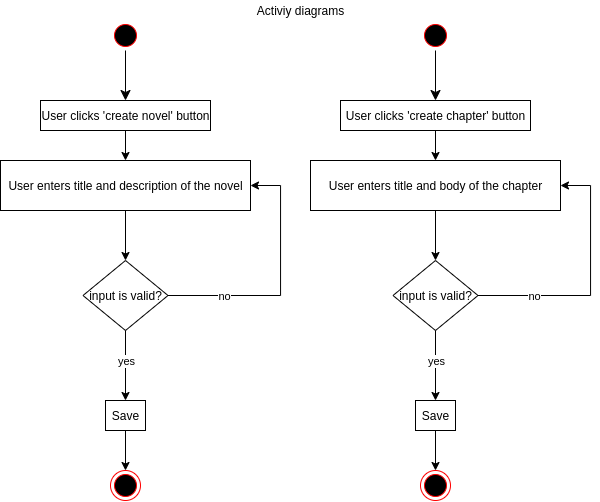

The diagram above was exported from draw.io. Its source (the exported page's mxGraphModel, read from the mxfile embedded in the PNG):
<mxGraphModel dx="951" dy="593" grid="1" gridSize="10" guides="1" tooltips="1" connect="1" arrows="1" fold="1" page="1" pageScale="1" pageWidth="827" pageHeight="1169" math="0" shadow="0">
  <root>
    <mxCell id="0" />
    <mxCell id="1" parent="0" />
    <mxCell id="2" value="" style="ellipse;html=1;shape=endState;fillColor=#000000;strokeColor=#ff0000;" vertex="1" parent="1">
      <mxGeometry x="200" y="500" width="30" height="30" as="geometry" />
    </mxCell>
    <mxCell id="3" value="" style="ellipse;html=1;shape=startState;fillColor=#000000;strokeColor=#ff0000;" vertex="1" parent="1">
      <mxGeometry x="200" y="50" width="30" height="30" as="geometry" />
    </mxCell>
    <mxCell id="4" value="" style="edgeStyle=orthogonalEdgeStyle;html=1;verticalAlign=bottom;endArrow=classic;endSize=8;entryX=0.5;entryY=0;entryDx=0;entryDy=0;endFill=1;" edge="1" source="3" target="10" parent="1">
      <mxGeometry relative="1" as="geometry">
        <mxPoint x="215" y="140" as="targetPoint" />
      </mxGeometry>
    </mxCell>
    <mxCell id="5" style="edgeStyle=none;rounded=0;orthogonalLoop=1;jettySize=auto;html=1;startArrow=none;startFill=0;endArrow=classic;endFill=1;strokeColor=#000000;" edge="1" source="14" parent="1">
      <mxGeometry relative="1" as="geometry">
        <mxPoint x="215" y="430" as="targetPoint" />
      </mxGeometry>
    </mxCell>
    <mxCell id="6" style="edgeStyle=orthogonalEdgeStyle;rounded=0;orthogonalLoop=1;jettySize=auto;html=1;entryX=1;entryY=0.5;entryDx=0;entryDy=0;startArrow=none;startFill=0;endArrow=classic;endFill=1;strokeColor=#000000;exitX=1;exitY=0.5;exitDx=0;exitDy=0;" edge="1" source="8" target="12" parent="1">
      <mxGeometry relative="1" as="geometry">
        <Array as="points">
          <mxPoint x="370" y="325" />
          <mxPoint x="370" y="215" />
        </Array>
      </mxGeometry>
    </mxCell>
    <mxCell id="7" value="no" style="edgeLabel;html=1;align=center;verticalAlign=middle;resizable=0;points=[];" vertex="1" connectable="0" parent="6">
      <mxGeometry x="-0.6147" y="-1" relative="1" as="geometry">
        <mxPoint x="7.93" y="-1.01" as="offset" />
      </mxGeometry>
    </mxCell>
    <mxCell id="8" value="input is valid?" style="rhombus;whiteSpace=wrap;html=1;fillColor=none;" vertex="1" parent="1">
      <mxGeometry x="172.5" y="290" width="85" height="70" as="geometry" />
    </mxCell>
    <mxCell id="9" style="edgeStyle=none;rounded=0;orthogonalLoop=1;jettySize=auto;html=1;entryX=0.5;entryY=0;entryDx=0;entryDy=0;startArrow=none;startFill=0;endArrow=classic;endFill=1;strokeColor=#000000;" edge="1" source="10" target="12" parent="1">
      <mxGeometry relative="1" as="geometry" />
    </mxCell>
    <mxCell id="10" value="User clicks 'create novel' button" style="html=1;strokeWidth=1;" vertex="1" parent="1">
      <mxGeometry x="130" y="130" width="170" height="30" as="geometry" />
    </mxCell>
    <mxCell id="11" style="edgeStyle=none;rounded=0;orthogonalLoop=1;jettySize=auto;html=1;startArrow=none;startFill=0;endArrow=classic;endFill=1;strokeColor=#000000;" edge="1" source="12" target="8" parent="1">
      <mxGeometry relative="1" as="geometry" />
    </mxCell>
    <mxCell id="12" value="User enters title and description of the novel" style="html=1;strokeWidth=1;" vertex="1" parent="1">
      <mxGeometry x="90" y="190" width="250" height="50" as="geometry" />
    </mxCell>
    <mxCell id="13" style="edgeStyle=none;rounded=0;orthogonalLoop=1;jettySize=auto;html=1;entryX=0.5;entryY=0;entryDx=0;entryDy=0;startArrow=none;startFill=0;endArrow=classic;endFill=1;strokeColor=#000000;" edge="1" source="14" target="2" parent="1">
      <mxGeometry relative="1" as="geometry" />
    </mxCell>
    <mxCell id="14" value="Save" style="html=1;strokeWidth=1;" vertex="1" parent="1">
      <mxGeometry x="195" y="430" width="40" height="30" as="geometry" />
    </mxCell>
    <mxCell id="15" style="edgeStyle=none;rounded=0;orthogonalLoop=1;jettySize=auto;html=1;startArrow=none;startFill=0;endArrow=classic;endFill=1;strokeColor=#000000;" edge="1" source="8" target="14" parent="1">
      <mxGeometry relative="1" as="geometry">
        <mxPoint x="214.9999999999999" y="360" as="sourcePoint" />
        <mxPoint x="214.9999999999999" y="430" as="targetPoint" />
      </mxGeometry>
    </mxCell>
    <mxCell id="16" value="yes" style="edgeLabel;html=1;align=center;verticalAlign=middle;resizable=0;points=[];" vertex="1" connectable="0" parent="15">
      <mxGeometry x="-0.6735" relative="1" as="geometry">
        <mxPoint y="18.57" as="offset" />
      </mxGeometry>
    </mxCell>
    <mxCell id="17" value="" style="ellipse;html=1;shape=endState;fillColor=#000000;strokeColor=#ff0000;" vertex="1" parent="1">
      <mxGeometry x="510" y="500" width="30" height="30" as="geometry" />
    </mxCell>
    <mxCell id="18" value="" style="ellipse;html=1;shape=startState;fillColor=#000000;strokeColor=#ff0000;" vertex="1" parent="1">
      <mxGeometry x="510" y="50" width="30" height="30" as="geometry" />
    </mxCell>
    <mxCell id="19" value="" style="edgeStyle=orthogonalEdgeStyle;html=1;verticalAlign=bottom;endArrow=classic;endSize=8;entryX=0.5;entryY=0;entryDx=0;entryDy=0;endFill=1;" edge="1" source="18" target="25" parent="1">
      <mxGeometry relative="1" as="geometry">
        <mxPoint x="525" y="140" as="targetPoint" />
      </mxGeometry>
    </mxCell>
    <mxCell id="20" style="edgeStyle=none;rounded=0;orthogonalLoop=1;jettySize=auto;html=1;startArrow=none;startFill=0;endArrow=classic;endFill=1;strokeColor=#000000;" edge="1" source="29" parent="1">
      <mxGeometry relative="1" as="geometry">
        <mxPoint x="525" y="430" as="targetPoint" />
      </mxGeometry>
    </mxCell>
    <mxCell id="21" style="edgeStyle=orthogonalEdgeStyle;rounded=0;orthogonalLoop=1;jettySize=auto;html=1;entryX=1;entryY=0.5;entryDx=0;entryDy=0;startArrow=none;startFill=0;endArrow=classic;endFill=1;strokeColor=#000000;exitX=1;exitY=0.5;exitDx=0;exitDy=0;" edge="1" source="23" target="27" parent="1">
      <mxGeometry relative="1" as="geometry">
        <Array as="points">
          <mxPoint x="680" y="325" />
          <mxPoint x="680" y="215" />
        </Array>
      </mxGeometry>
    </mxCell>
    <mxCell id="22" value="no" style="edgeLabel;html=1;align=center;verticalAlign=middle;resizable=0;points=[];" vertex="1" connectable="0" parent="21">
      <mxGeometry x="-0.6147" y="-1" relative="1" as="geometry">
        <mxPoint x="7.93" y="-1.01" as="offset" />
      </mxGeometry>
    </mxCell>
    <mxCell id="23" value="input is valid?" style="rhombus;whiteSpace=wrap;html=1;fillColor=none;" vertex="1" parent="1">
      <mxGeometry x="482.5" y="290" width="85" height="70" as="geometry" />
    </mxCell>
    <mxCell id="24" style="edgeStyle=none;rounded=0;orthogonalLoop=1;jettySize=auto;html=1;entryX=0.5;entryY=0;entryDx=0;entryDy=0;startArrow=none;startFill=0;endArrow=classic;endFill=1;strokeColor=#000000;" edge="1" source="25" target="27" parent="1">
      <mxGeometry relative="1" as="geometry" />
    </mxCell>
    <mxCell id="25" value="User clicks 'create chapter' button" style="html=1;strokeWidth=1;" vertex="1" parent="1">
      <mxGeometry x="430" y="130" width="190" height="30" as="geometry" />
    </mxCell>
    <mxCell id="26" style="edgeStyle=none;rounded=0;orthogonalLoop=1;jettySize=auto;html=1;startArrow=none;startFill=0;endArrow=classic;endFill=1;strokeColor=#000000;" edge="1" source="27" target="23" parent="1">
      <mxGeometry relative="1" as="geometry" />
    </mxCell>
    <mxCell id="27" value="User enters title and body of the chapter" style="html=1;strokeWidth=1;" vertex="1" parent="1">
      <mxGeometry x="400" y="190" width="250" height="50" as="geometry" />
    </mxCell>
    <mxCell id="28" style="edgeStyle=none;rounded=0;orthogonalLoop=1;jettySize=auto;html=1;entryX=0.5;entryY=0;entryDx=0;entryDy=0;startArrow=none;startFill=0;endArrow=classic;endFill=1;strokeColor=#000000;" edge="1" source="29" target="17" parent="1">
      <mxGeometry relative="1" as="geometry" />
    </mxCell>
    <mxCell id="29" value="Save" style="html=1;strokeWidth=1;" vertex="1" parent="1">
      <mxGeometry x="505" y="430" width="40" height="30" as="geometry" />
    </mxCell>
    <mxCell id="30" style="edgeStyle=none;rounded=0;orthogonalLoop=1;jettySize=auto;html=1;startArrow=none;startFill=0;endArrow=classic;endFill=1;strokeColor=#000000;" edge="1" source="23" target="29" parent="1">
      <mxGeometry relative="1" as="geometry">
        <mxPoint x="524.9999999999999" y="360" as="sourcePoint" />
        <mxPoint x="524.9999999999999" y="430" as="targetPoint" />
      </mxGeometry>
    </mxCell>
    <mxCell id="31" value="yes" style="edgeLabel;html=1;align=center;verticalAlign=middle;resizable=0;points=[];" vertex="1" connectable="0" parent="30">
      <mxGeometry x="-0.6735" relative="1" as="geometry">
        <mxPoint y="18.57" as="offset" />
      </mxGeometry>
    </mxCell>
    <mxCell id="32" value="Activiy diagrams" style="text;html=1;align=center;verticalAlign=middle;resizable=0;points=[];autosize=1;" vertex="1" parent="1">
      <mxGeometry x="340" y="30" width="100" height="20" as="geometry" />
    </mxCell>
  </root>
</mxGraphModel>